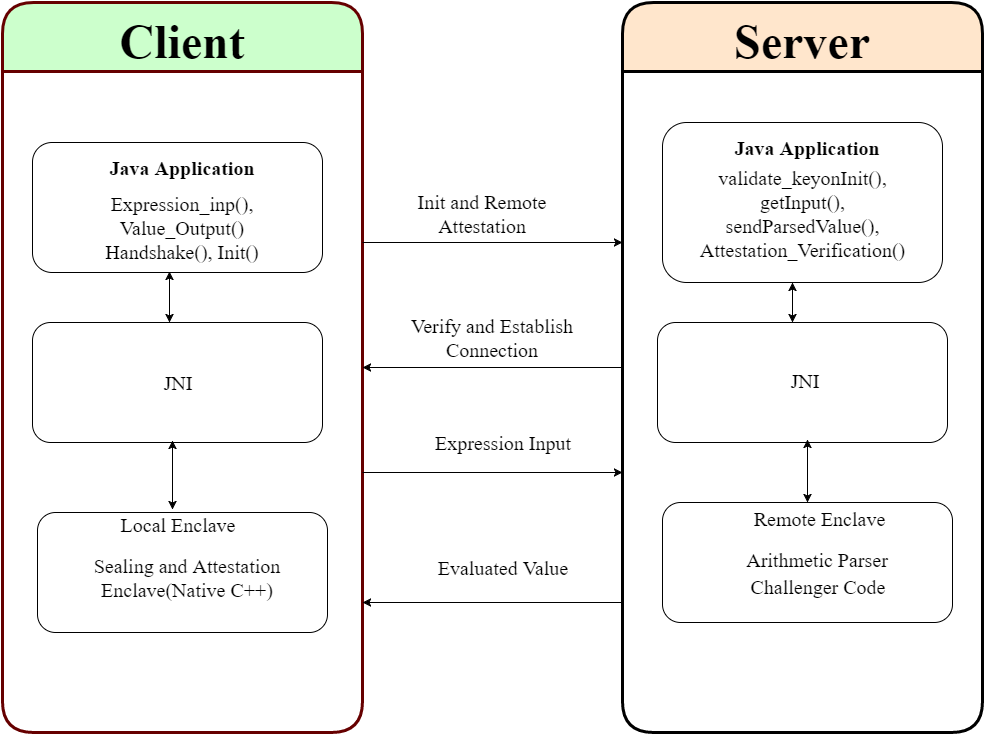

The diagram above was exported from draw.io. Its source (the exported page's mxGraphModel, read from the mxfile embedded in the PNG):
<mxGraphModel dx="1426" dy="771" grid="1" gridSize="10" guides="1" tooltips="1" connect="1" arrows="1" fold="1" page="0" pageScale="1" pageWidth="1169" pageHeight="826" background="none" math="0" shadow="0">
  <root>
    <mxCell id="0" style=";html=1;" />
    <mxCell id="1" style=";html=1;" parent="0" />
    <mxCell id="2" value="&lt;font face=&quot;Times New Roman&quot;&gt;Client&lt;/font&gt;" style="swimlane;whiteSpace=wrap;startSize=69;fontSize=48;fontFamily=Comic Sans MS;fontStyle=1;rounded=1;strokeWidth=3;fillColor=#CCFFCC;strokeColor=#660000;html=1;" parent="1" vertex="1">
      <mxGeometry x="30" y="70" width="360" height="730" as="geometry" />
    </mxCell>
    <mxCell id="7fe6bfcc6917fef0-12" value="" style="rounded=1;whiteSpace=wrap;html=1;strokeColor=#000000;fillColor=none;fontFamily=Times New Roman;fontSize=20;" vertex="1" parent="2">
      <mxGeometry x="30" y="140" width="290" height="130" as="geometry" />
    </mxCell>
    <mxCell id="7fe6bfcc6917fef0-13" value="" style="rounded=1;whiteSpace=wrap;html=1;strokeColor=#000000;fillColor=none;fontFamily=Times New Roman;fontSize=20;" vertex="1" parent="2">
      <mxGeometry x="30" y="320" width="290" height="120" as="geometry" />
    </mxCell>
    <mxCell id="7fe6bfcc6917fef0-14" value="" style="rounded=1;whiteSpace=wrap;html=1;strokeColor=#000000;fillColor=none;fontFamily=Times New Roman;fontSize=20;" vertex="1" parent="2">
      <mxGeometry x="35" y="510" width="290" height="120" as="geometry" />
    </mxCell>
    <mxCell id="7fe6bfcc6917fef0-18" value="Java Application" style="text;html=1;strokeColor=none;fillColor=none;align=center;verticalAlign=middle;whiteSpace=wrap;fontFamily=Times New Roman;fontSize=20;fontStyle=1" vertex="1" parent="2">
      <mxGeometry x="105" y="150" width="150" height="30" as="geometry" />
    </mxCell>
    <mxCell id="7fe6bfcc6917fef0-19" value="JNI" style="text;html=1;strokeColor=none;fillColor=none;align=center;verticalAlign=middle;whiteSpace=wrap;fontFamily=Times New Roman;fontSize=20;" vertex="1" parent="2">
      <mxGeometry x="100" y="365" width="150" height="30" as="geometry" />
    </mxCell>
    <mxCell id="7fe6bfcc6917fef0-20" value="Sealing and Attestation Enclave(Native C++)" style="text;html=1;strokeColor=none;fillColor=none;align=center;verticalAlign=middle;whiteSpace=wrap;fontFamily=Times New Roman;fontSize=20;" vertex="1" parent="2">
      <mxGeometry x="90" y="540" width="190" height="70" as="geometry" />
    </mxCell>
    <mxCell id="7fe6bfcc6917fef0-24" value="Local Enclave" style="text;html=1;strokeColor=none;fillColor=none;align=center;verticalAlign=middle;whiteSpace=wrap;fontFamily=Times New Roman;fontSize=20;" vertex="1" parent="2">
      <mxGeometry x="110" y="512" width="130" height="20" as="geometry" />
    </mxCell>
    <mxCell id="7fe6bfcc6917fef0-28" value="Expression_inp(), Value_Output() Handshake(), Init()" style="text;html=1;strokeColor=none;fillColor=none;align=center;verticalAlign=middle;whiteSpace=wrap;fontFamily=Times New Roman;fontSize=20;" vertex="1" parent="2">
      <mxGeometry x="80" y="210" width="200" height="30" as="geometry" />
    </mxCell>
    <mxCell id="7fe6bfcc6917fef0-31" value="" style="endArrow=classic;startArrow=classic;html=1;fontFamily=Times New Roman;fontSize=20;entryX=0.472;entryY=0.992;entryPerimeter=0;exitX=0.472;exitY=0;exitPerimeter=0;" edge="1" parent="2" source="7fe6bfcc6917fef0-13" target="7fe6bfcc6917fef0-12">
      <mxGeometry width="50" height="50" relative="1" as="geometry">
        <mxPoint x="168" y="315" as="sourcePoint" />
        <mxPoint x="200" y="270" as="targetPoint" />
      </mxGeometry>
    </mxCell>
    <mxCell id="11" value="&lt;font face=&quot;Times New Roman&quot;&gt;Server&lt;/font&gt;" style="swimlane;whiteSpace=wrap;startSize=69;fontSize=48;fontFamily=Comic Sans MS;fontStyle=1;rounded=1;strokeWidth=3;fillColor=#ffe6cc;strokeColor=#000000;html=1;" parent="1" vertex="1">
      <mxGeometry x="650" y="70" width="360" height="730" as="geometry" />
    </mxCell>
    <mxCell id="7fe6bfcc6917fef0-15" value="" style="rounded=1;whiteSpace=wrap;html=1;strokeColor=#000000;fillColor=none;fontFamily=Times New Roman;fontSize=20;" vertex="1" parent="11">
      <mxGeometry x="40" y="120" width="280" height="160" as="geometry" />
    </mxCell>
    <mxCell id="7fe6bfcc6917fef0-16" value="" style="rounded=1;whiteSpace=wrap;html=1;strokeColor=#000000;fillColor=none;fontFamily=Times New Roman;fontSize=20;" vertex="1" parent="11">
      <mxGeometry x="35" y="320" width="290" height="120" as="geometry" />
    </mxCell>
    <mxCell id="7fe6bfcc6917fef0-17" value="" style="rounded=1;whiteSpace=wrap;html=1;strokeColor=#000000;fillColor=none;fontFamily=Times New Roman;fontSize=20;" vertex="1" parent="11">
      <mxGeometry x="40" y="500" width="290" height="120" as="geometry" />
    </mxCell>
    <mxCell id="7fe6bfcc6917fef0-21" value="Java Application" style="text;html=1;strokeColor=none;fillColor=none;align=center;verticalAlign=middle;whiteSpace=wrap;fontFamily=Times New Roman;fontSize=20;fontStyle=1" vertex="1" parent="11">
      <mxGeometry x="110" y="130" width="150" height="30" as="geometry" />
    </mxCell>
    <mxCell id="7fe6bfcc6917fef0-22" value="JNI" style="text;html=1;strokeColor=none;fillColor=none;align=center;verticalAlign=middle;whiteSpace=wrap;fontFamily=Times New Roman;fontSize=20;" vertex="1" parent="11">
      <mxGeometry x="107" y="363" width="150" height="30" as="geometry" />
    </mxCell>
    <mxCell id="7fe6bfcc6917fef0-23" value="Arithmetic Parser" style="text;html=1;strokeColor=none;fillColor=none;align=center;verticalAlign=middle;whiteSpace=wrap;fontFamily=Times New Roman;fontSize=20;" vertex="1" parent="11">
      <mxGeometry x="120" y="542" width="150" height="30" as="geometry" />
    </mxCell>
    <mxCell id="7fe6bfcc6917fef0-26" value="Remote Enclave" style="text;html=1;strokeColor=none;fillColor=none;align=center;verticalAlign=middle;whiteSpace=wrap;fontFamily=Times New Roman;fontSize=20;" vertex="1" parent="11">
      <mxGeometry x="119" y="506" width="155" height="20" as="geometry" />
    </mxCell>
    <mxCell id="7fe6bfcc6917fef0-27" value="Challenger Code" style="text;html=1;strokeColor=none;fillColor=none;align=center;verticalAlign=middle;whiteSpace=wrap;fontFamily=Times New Roman;fontSize=20;" vertex="1" parent="11">
      <mxGeometry x="120" y="574" width="150" height="20" as="geometry" />
    </mxCell>
    <mxCell id="7fe6bfcc6917fef0-29" value="validate_keyonInit(), getInput(), sendParsedValue(), Attestation_Verification()" style="text;html=1;strokeColor=none;fillColor=none;align=center;verticalAlign=middle;whiteSpace=wrap;fontFamily=Times New Roman;fontSize=20;" vertex="1" parent="11">
      <mxGeometry x="80" y="196" width="200" height="30" as="geometry" />
    </mxCell>
    <mxCell id="7fe6bfcc6917fef0-33" value="" style="endArrow=classic;startArrow=classic;html=1;fontFamily=Times New Roman;fontSize=20;entryX=0.472;entryY=0.992;entryPerimeter=0;" edge="1" parent="11">
      <mxGeometry x="170" y="280" width="50" height="50" as="geometry">
        <mxPoint x="170" y="320" as="sourcePoint" />
        <mxPoint x="170" y="280" as="targetPoint" />
      </mxGeometry>
    </mxCell>
    <mxCell id="7fe6bfcc6917fef0-34" value="" style="endArrow=classic;startArrow=classic;html=1;fontFamily=Times New Roman;fontSize=20;entryX=0.472;entryY=0.992;entryPerimeter=0;" edge="1" parent="11">
      <mxGeometry x="185" y="437" width="50" height="50" as="geometry">
        <mxPoint x="185" y="500" as="sourcePoint" />
        <mxPoint x="185" y="437" as="targetPoint" />
      </mxGeometry>
    </mxCell>
    <mxCell id="7fe6bfcc6917fef0-39" value="" style="endArrow=classic;html=1;fontFamily=Times New Roman;fontSize=20;" edge="1" parent="11">
      <mxGeometry width="50" height="50" relative="1" as="geometry">
        <mxPoint y="600" as="sourcePoint" />
        <mxPoint x="-260" y="600" as="targetPoint" />
        <Array as="points">
          <mxPoint y="600" />
        </Array>
      </mxGeometry>
    </mxCell>
    <mxCell id="7fe6bfcc6917fef0-32" value="" style="endArrow=classic;startArrow=classic;html=1;fontFamily=Times New Roman;fontSize=20;entryX=0.472;entryY=0.992;entryPerimeter=0;" edge="1" parent="1">
      <mxGeometry x="200" y="508" width="50" height="50" as="geometry">
        <mxPoint x="200" y="577" as="sourcePoint" />
        <mxPoint x="200" y="508" as="targetPoint" />
      </mxGeometry>
    </mxCell>
    <mxCell id="7fe6bfcc6917fef0-35" value="" style="endArrow=classic;html=1;fontFamily=Times New Roman;fontSize=20;" edge="1" parent="1">
      <mxGeometry width="50" height="50" relative="1" as="geometry">
        <mxPoint x="390" y="310" as="sourcePoint" />
        <mxPoint x="650" y="310" as="targetPoint" />
      </mxGeometry>
    </mxCell>
    <mxCell id="7fe6bfcc6917fef0-37" value="" style="endArrow=classic;html=1;fontFamily=Times New Roman;fontSize=20;entryX=1;entryY=0.5;exitX=0;exitY=0.5;" edge="1" parent="1" source="11" target="2">
      <mxGeometry width="50" height="50" relative="1" as="geometry">
        <mxPoint x="610" y="450" as="sourcePoint" />
        <mxPoint x="660" y="400" as="targetPoint" />
      </mxGeometry>
    </mxCell>
    <mxCell id="7fe6bfcc6917fef0-38" value="" style="endArrow=classic;html=1;fontFamily=Times New Roman;fontSize=20;" edge="1" parent="1">
      <mxGeometry width="50" height="50" relative="1" as="geometry">
        <mxPoint x="390" y="540" as="sourcePoint" />
        <mxPoint x="650" y="540" as="targetPoint" />
      </mxGeometry>
    </mxCell>
    <mxCell id="7fe6bfcc6917fef0-42" value="Init and Remote Attestation" style="text;html=1;strokeColor=none;fillColor=none;align=center;verticalAlign=middle;whiteSpace=wrap;fontFamily=Times New Roman;fontSize=20;" vertex="1" parent="1">
      <mxGeometry x="420" y="266" width="180" height="30" as="geometry" />
    </mxCell>
    <mxCell id="7fe6bfcc6917fef0-43" value="Verify and Establish Connection" style="text;html=1;strokeColor=none;fillColor=none;align=center;verticalAlign=middle;whiteSpace=wrap;fontFamily=Times New Roman;fontSize=20;" vertex="1" parent="1">
      <mxGeometry x="420" y="380" width="200" height="50" as="geometry" />
    </mxCell>
    <mxCell id="7fe6bfcc6917fef0-44" value="Expression Input" style="text;html=1;strokeColor=none;fillColor=none;align=center;verticalAlign=middle;whiteSpace=wrap;fontFamily=Times New Roman;fontSize=20;" vertex="1" parent="1">
      <mxGeometry x="430" y="485" width="200" height="50" as="geometry" />
    </mxCell>
    <mxCell id="7fe6bfcc6917fef0-45" value="Evaluated Value" style="text;html=1;strokeColor=none;fillColor=none;align=center;verticalAlign=middle;whiteSpace=wrap;fontFamily=Times New Roman;fontSize=20;" vertex="1" parent="1">
      <mxGeometry x="430" y="610" width="200" height="50" as="geometry" />
    </mxCell>
  </root>
</mxGraphModel>